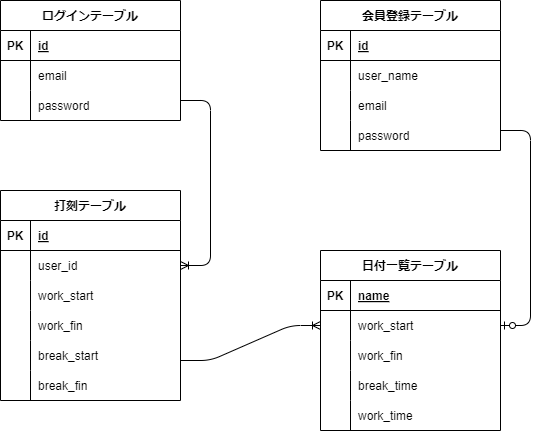

The diagram above was exported from draw.io. Its source (the exported page's mxGraphModel, read from the mxfile embedded in the PNG):
<mxGraphModel dx="440" dy="779" grid="1" gridSize="10" guides="1" tooltips="1" connect="1" arrows="1" fold="1" page="1" pageScale="1" pageWidth="827" pageHeight="1169" math="0" shadow="0">
  <root>
    <mxCell id="0" />
    <mxCell id="1" parent="0" />
    <mxCell id="19" value="ログインテーブル" style="shape=table;startSize=30;container=1;collapsible=1;childLayout=tableLayout;fixedRows=1;rowLines=0;fontStyle=1;align=center;resizeLast=1;" parent="1" vertex="1">
      <mxGeometry x="80" y="70" width="180" height="120" as="geometry" />
    </mxCell>
    <mxCell id="20" value="" style="shape=tableRow;horizontal=0;startSize=0;swimlaneHead=0;swimlaneBody=0;fillColor=none;collapsible=0;dropTarget=0;points=[[0,0.5],[1,0.5]];portConstraint=eastwest;top=0;left=0;right=0;bottom=1;" parent="19" vertex="1">
      <mxGeometry y="30" width="180" height="30" as="geometry" />
    </mxCell>
    <mxCell id="21" value="PK" style="shape=partialRectangle;connectable=0;fillColor=none;top=0;left=0;bottom=0;right=0;fontStyle=1;overflow=hidden;" parent="20" vertex="1">
      <mxGeometry width="30" height="30" as="geometry">
        <mxRectangle width="30" height="30" as="alternateBounds" />
      </mxGeometry>
    </mxCell>
    <mxCell id="22" value="id" style="shape=partialRectangle;connectable=0;fillColor=none;top=0;left=0;bottom=0;right=0;align=left;spacingLeft=6;fontStyle=5;overflow=hidden;" parent="20" vertex="1">
      <mxGeometry x="30" width="150" height="30" as="geometry">
        <mxRectangle width="150" height="30" as="alternateBounds" />
      </mxGeometry>
    </mxCell>
    <mxCell id="23" value="" style="shape=tableRow;horizontal=0;startSize=0;swimlaneHead=0;swimlaneBody=0;fillColor=none;collapsible=0;dropTarget=0;points=[[0,0.5],[1,0.5]];portConstraint=eastwest;top=0;left=0;right=0;bottom=0;" parent="19" vertex="1">
      <mxGeometry y="60" width="180" height="30" as="geometry" />
    </mxCell>
    <mxCell id="24" value="" style="shape=partialRectangle;connectable=0;fillColor=none;top=0;left=0;bottom=0;right=0;editable=1;overflow=hidden;" parent="23" vertex="1">
      <mxGeometry width="30" height="30" as="geometry">
        <mxRectangle width="30" height="30" as="alternateBounds" />
      </mxGeometry>
    </mxCell>
    <mxCell id="25" value="email" style="shape=partialRectangle;connectable=0;fillColor=none;top=0;left=0;bottom=0;right=0;align=left;spacingLeft=6;overflow=hidden;" parent="23" vertex="1">
      <mxGeometry x="30" width="150" height="30" as="geometry">
        <mxRectangle width="150" height="30" as="alternateBounds" />
      </mxGeometry>
    </mxCell>
    <mxCell id="26" value="" style="shape=tableRow;horizontal=0;startSize=0;swimlaneHead=0;swimlaneBody=0;fillColor=none;collapsible=0;dropTarget=0;points=[[0,0.5],[1,0.5]];portConstraint=eastwest;top=0;left=0;right=0;bottom=0;" parent="19" vertex="1">
      <mxGeometry y="90" width="180" height="30" as="geometry" />
    </mxCell>
    <mxCell id="27" value="" style="shape=partialRectangle;connectable=0;fillColor=none;top=0;left=0;bottom=0;right=0;editable=1;overflow=hidden;" parent="26" vertex="1">
      <mxGeometry width="30" height="30" as="geometry">
        <mxRectangle width="30" height="30" as="alternateBounds" />
      </mxGeometry>
    </mxCell>
    <mxCell id="28" value="password" style="shape=partialRectangle;connectable=0;fillColor=none;top=0;left=0;bottom=0;right=0;align=left;spacingLeft=6;overflow=hidden;" parent="26" vertex="1">
      <mxGeometry x="30" width="150" height="30" as="geometry">
        <mxRectangle width="150" height="30" as="alternateBounds" />
      </mxGeometry>
    </mxCell>
    <mxCell id="31" value="会員登録テーブル" style="shape=table;startSize=30;container=1;collapsible=1;childLayout=tableLayout;fixedRows=1;rowLines=0;fontStyle=1;align=center;resizeLast=1;" parent="1" vertex="1">
      <mxGeometry x="400" y="70" width="180" height="150" as="geometry" />
    </mxCell>
    <mxCell id="32" value="" style="shape=tableRow;horizontal=0;startSize=0;swimlaneHead=0;swimlaneBody=0;fillColor=none;collapsible=0;dropTarget=0;points=[[0,0.5],[1,0.5]];portConstraint=eastwest;top=0;left=0;right=0;bottom=1;" parent="31" vertex="1">
      <mxGeometry y="30" width="180" height="30" as="geometry" />
    </mxCell>
    <mxCell id="33" value="PK" style="shape=partialRectangle;connectable=0;fillColor=none;top=0;left=0;bottom=0;right=0;fontStyle=1;overflow=hidden;" parent="32" vertex="1">
      <mxGeometry width="30" height="30" as="geometry">
        <mxRectangle width="30" height="30" as="alternateBounds" />
      </mxGeometry>
    </mxCell>
    <mxCell id="34" value="id" style="shape=partialRectangle;connectable=0;fillColor=none;top=0;left=0;bottom=0;right=0;align=left;spacingLeft=6;fontStyle=5;overflow=hidden;" parent="32" vertex="1">
      <mxGeometry x="30" width="150" height="30" as="geometry">
        <mxRectangle width="150" height="30" as="alternateBounds" />
      </mxGeometry>
    </mxCell>
    <mxCell id="35" value="" style="shape=tableRow;horizontal=0;startSize=0;swimlaneHead=0;swimlaneBody=0;fillColor=none;collapsible=0;dropTarget=0;points=[[0,0.5],[1,0.5]];portConstraint=eastwest;top=0;left=0;right=0;bottom=0;" parent="31" vertex="1">
      <mxGeometry y="60" width="180" height="30" as="geometry" />
    </mxCell>
    <mxCell id="36" value="" style="shape=partialRectangle;connectable=0;fillColor=none;top=0;left=0;bottom=0;right=0;editable=1;overflow=hidden;" parent="35" vertex="1">
      <mxGeometry width="30" height="30" as="geometry">
        <mxRectangle width="30" height="30" as="alternateBounds" />
      </mxGeometry>
    </mxCell>
    <mxCell id="37" value="user_name" style="shape=partialRectangle;connectable=0;fillColor=none;top=0;left=0;bottom=0;right=0;align=left;spacingLeft=6;overflow=hidden;" parent="35" vertex="1">
      <mxGeometry x="30" width="150" height="30" as="geometry">
        <mxRectangle width="150" height="30" as="alternateBounds" />
      </mxGeometry>
    </mxCell>
    <mxCell id="38" value="" style="shape=tableRow;horizontal=0;startSize=0;swimlaneHead=0;swimlaneBody=0;fillColor=none;collapsible=0;dropTarget=0;points=[[0,0.5],[1,0.5]];portConstraint=eastwest;top=0;left=0;right=0;bottom=0;" parent="31" vertex="1">
      <mxGeometry y="90" width="180" height="30" as="geometry" />
    </mxCell>
    <mxCell id="39" value="" style="shape=partialRectangle;connectable=0;fillColor=none;top=0;left=0;bottom=0;right=0;editable=1;overflow=hidden;" parent="38" vertex="1">
      <mxGeometry width="30" height="30" as="geometry">
        <mxRectangle width="30" height="30" as="alternateBounds" />
      </mxGeometry>
    </mxCell>
    <mxCell id="40" value="email" style="shape=partialRectangle;connectable=0;fillColor=none;top=0;left=0;bottom=0;right=0;align=left;spacingLeft=6;overflow=hidden;" parent="38" vertex="1">
      <mxGeometry x="30" width="150" height="30" as="geometry">
        <mxRectangle width="150" height="30" as="alternateBounds" />
      </mxGeometry>
    </mxCell>
    <mxCell id="41" value="" style="shape=tableRow;horizontal=0;startSize=0;swimlaneHead=0;swimlaneBody=0;fillColor=none;collapsible=0;dropTarget=0;points=[[0,0.5],[1,0.5]];portConstraint=eastwest;top=0;left=0;right=0;bottom=0;" parent="31" vertex="1">
      <mxGeometry y="120" width="180" height="30" as="geometry" />
    </mxCell>
    <mxCell id="42" value="" style="shape=partialRectangle;connectable=0;fillColor=none;top=0;left=0;bottom=0;right=0;editable=1;overflow=hidden;" parent="41" vertex="1">
      <mxGeometry width="30" height="30" as="geometry">
        <mxRectangle width="30" height="30" as="alternateBounds" />
      </mxGeometry>
    </mxCell>
    <mxCell id="43" value="password" style="shape=partialRectangle;connectable=0;fillColor=none;top=0;left=0;bottom=0;right=0;align=left;spacingLeft=6;overflow=hidden;" parent="41" vertex="1">
      <mxGeometry x="30" width="150" height="30" as="geometry">
        <mxRectangle width="150" height="30" as="alternateBounds" />
      </mxGeometry>
    </mxCell>
    <mxCell id="44" value="打刻テーブル" style="shape=table;startSize=30;container=1;collapsible=1;childLayout=tableLayout;fixedRows=1;rowLines=0;fontStyle=1;align=center;resizeLast=1;" parent="1" vertex="1">
      <mxGeometry x="80" y="260" width="180" height="210" as="geometry" />
    </mxCell>
    <mxCell id="45" value="" style="shape=tableRow;horizontal=0;startSize=0;swimlaneHead=0;swimlaneBody=0;fillColor=none;collapsible=0;dropTarget=0;points=[[0,0.5],[1,0.5]];portConstraint=eastwest;top=0;left=0;right=0;bottom=1;" parent="44" vertex="1">
      <mxGeometry y="30" width="180" height="30" as="geometry" />
    </mxCell>
    <mxCell id="46" value="PK" style="shape=partialRectangle;connectable=0;fillColor=none;top=0;left=0;bottom=0;right=0;fontStyle=1;overflow=hidden;" parent="45" vertex="1">
      <mxGeometry width="30" height="30" as="geometry">
        <mxRectangle width="30" height="30" as="alternateBounds" />
      </mxGeometry>
    </mxCell>
    <mxCell id="47" value="id" style="shape=partialRectangle;connectable=0;fillColor=none;top=0;left=0;bottom=0;right=0;align=left;spacingLeft=6;fontStyle=5;overflow=hidden;" parent="45" vertex="1">
      <mxGeometry x="30" width="150" height="30" as="geometry">
        <mxRectangle width="150" height="30" as="alternateBounds" />
      </mxGeometry>
    </mxCell>
    <mxCell id="98" value="" style="shape=tableRow;horizontal=0;startSize=0;swimlaneHead=0;swimlaneBody=0;fillColor=none;collapsible=0;dropTarget=0;points=[[0,0.5],[1,0.5]];portConstraint=eastwest;top=0;left=0;right=0;bottom=0;" vertex="1" parent="44">
      <mxGeometry y="60" width="180" height="30" as="geometry" />
    </mxCell>
    <mxCell id="99" value="" style="shape=partialRectangle;connectable=0;fillColor=none;top=0;left=0;bottom=0;right=0;editable=1;overflow=hidden;" vertex="1" parent="98">
      <mxGeometry width="30" height="30" as="geometry">
        <mxRectangle width="30" height="30" as="alternateBounds" />
      </mxGeometry>
    </mxCell>
    <mxCell id="100" value="user_id" style="shape=partialRectangle;connectable=0;fillColor=none;top=0;left=0;bottom=0;right=0;align=left;spacingLeft=6;overflow=hidden;" vertex="1" parent="98">
      <mxGeometry x="30" width="150" height="30" as="geometry">
        <mxRectangle width="150" height="30" as="alternateBounds" />
      </mxGeometry>
    </mxCell>
    <mxCell id="48" value="" style="shape=tableRow;horizontal=0;startSize=0;swimlaneHead=0;swimlaneBody=0;fillColor=none;collapsible=0;dropTarget=0;points=[[0,0.5],[1,0.5]];portConstraint=eastwest;top=0;left=0;right=0;bottom=0;" parent="44" vertex="1">
      <mxGeometry y="90" width="180" height="30" as="geometry" />
    </mxCell>
    <mxCell id="49" value="" style="shape=partialRectangle;connectable=0;fillColor=none;top=0;left=0;bottom=0;right=0;editable=1;overflow=hidden;" parent="48" vertex="1">
      <mxGeometry width="30" height="30" as="geometry">
        <mxRectangle width="30" height="30" as="alternateBounds" />
      </mxGeometry>
    </mxCell>
    <mxCell id="50" value="work_start" style="shape=partialRectangle;connectable=0;fillColor=none;top=0;left=0;bottom=0;right=0;align=left;spacingLeft=6;overflow=hidden;" parent="48" vertex="1">
      <mxGeometry x="30" width="150" height="30" as="geometry">
        <mxRectangle width="150" height="30" as="alternateBounds" />
      </mxGeometry>
    </mxCell>
    <mxCell id="86" value="" style="shape=tableRow;horizontal=0;startSize=0;swimlaneHead=0;swimlaneBody=0;fillColor=none;collapsible=0;dropTarget=0;points=[[0,0.5],[1,0.5]];portConstraint=eastwest;top=0;left=0;right=0;bottom=0;" vertex="1" parent="44">
      <mxGeometry y="120" width="180" height="30" as="geometry" />
    </mxCell>
    <mxCell id="87" value="" style="shape=partialRectangle;connectable=0;fillColor=none;top=0;left=0;bottom=0;right=0;editable=1;overflow=hidden;" vertex="1" parent="86">
      <mxGeometry width="30" height="30" as="geometry">
        <mxRectangle width="30" height="30" as="alternateBounds" />
      </mxGeometry>
    </mxCell>
    <mxCell id="88" value="work_fin" style="shape=partialRectangle;connectable=0;fillColor=none;top=0;left=0;bottom=0;right=0;align=left;spacingLeft=6;overflow=hidden;" vertex="1" parent="86">
      <mxGeometry x="30" width="150" height="30" as="geometry">
        <mxRectangle width="150" height="30" as="alternateBounds" />
      </mxGeometry>
    </mxCell>
    <mxCell id="89" value="" style="shape=tableRow;horizontal=0;startSize=0;swimlaneHead=0;swimlaneBody=0;fillColor=none;collapsible=0;dropTarget=0;points=[[0,0.5],[1,0.5]];portConstraint=eastwest;top=0;left=0;right=0;bottom=0;" vertex="1" parent="44">
      <mxGeometry y="150" width="180" height="30" as="geometry" />
    </mxCell>
    <mxCell id="90" value="" style="shape=partialRectangle;connectable=0;fillColor=none;top=0;left=0;bottom=0;right=0;editable=1;overflow=hidden;" vertex="1" parent="89">
      <mxGeometry width="30" height="30" as="geometry">
        <mxRectangle width="30" height="30" as="alternateBounds" />
      </mxGeometry>
    </mxCell>
    <mxCell id="91" value="break_start" style="shape=partialRectangle;connectable=0;fillColor=none;top=0;left=0;bottom=0;right=0;align=left;spacingLeft=6;overflow=hidden;" vertex="1" parent="89">
      <mxGeometry x="30" width="150" height="30" as="geometry">
        <mxRectangle width="150" height="30" as="alternateBounds" />
      </mxGeometry>
    </mxCell>
    <mxCell id="92" value="" style="shape=tableRow;horizontal=0;startSize=0;swimlaneHead=0;swimlaneBody=0;fillColor=none;collapsible=0;dropTarget=0;points=[[0,0.5],[1,0.5]];portConstraint=eastwest;top=0;left=0;right=0;bottom=0;" vertex="1" parent="44">
      <mxGeometry y="180" width="180" height="30" as="geometry" />
    </mxCell>
    <mxCell id="93" value="" style="shape=partialRectangle;connectable=0;fillColor=none;top=0;left=0;bottom=0;right=0;editable=1;overflow=hidden;" vertex="1" parent="92">
      <mxGeometry width="30" height="30" as="geometry">
        <mxRectangle width="30" height="30" as="alternateBounds" />
      </mxGeometry>
    </mxCell>
    <mxCell id="94" value="break_fin" style="shape=partialRectangle;connectable=0;fillColor=none;top=0;left=0;bottom=0;right=0;align=left;spacingLeft=6;overflow=hidden;" vertex="1" parent="92">
      <mxGeometry x="30" width="150" height="30" as="geometry">
        <mxRectangle width="150" height="30" as="alternateBounds" />
      </mxGeometry>
    </mxCell>
    <mxCell id="57" value="日付一覧テーブル" style="shape=table;startSize=30;container=1;collapsible=1;childLayout=tableLayout;fixedRows=1;rowLines=0;fontStyle=1;align=center;resizeLast=1;" parent="1" vertex="1">
      <mxGeometry x="400" y="320" width="180" height="180" as="geometry" />
    </mxCell>
    <mxCell id="58" value="" style="shape=tableRow;horizontal=0;startSize=0;swimlaneHead=0;swimlaneBody=0;fillColor=none;collapsible=0;dropTarget=0;points=[[0,0.5],[1,0.5]];portConstraint=eastwest;top=0;left=0;right=0;bottom=1;" parent="57" vertex="1">
      <mxGeometry y="30" width="180" height="30" as="geometry" />
    </mxCell>
    <mxCell id="59" value="PK" style="shape=partialRectangle;connectable=0;fillColor=none;top=0;left=0;bottom=0;right=0;fontStyle=1;overflow=hidden;" parent="58" vertex="1">
      <mxGeometry width="30" height="30" as="geometry">
        <mxRectangle width="30" height="30" as="alternateBounds" />
      </mxGeometry>
    </mxCell>
    <mxCell id="60" value="name" style="shape=partialRectangle;connectable=0;fillColor=none;top=0;left=0;bottom=0;right=0;align=left;spacingLeft=6;fontStyle=5;overflow=hidden;" parent="58" vertex="1">
      <mxGeometry x="30" width="150" height="30" as="geometry">
        <mxRectangle width="150" height="30" as="alternateBounds" />
      </mxGeometry>
    </mxCell>
    <mxCell id="61" value="" style="shape=tableRow;horizontal=0;startSize=0;swimlaneHead=0;swimlaneBody=0;fillColor=none;collapsible=0;dropTarget=0;points=[[0,0.5],[1,0.5]];portConstraint=eastwest;top=0;left=0;right=0;bottom=0;" parent="57" vertex="1">
      <mxGeometry y="60" width="180" height="30" as="geometry" />
    </mxCell>
    <mxCell id="62" value="" style="shape=partialRectangle;connectable=0;fillColor=none;top=0;left=0;bottom=0;right=0;editable=1;overflow=hidden;" parent="61" vertex="1">
      <mxGeometry width="30" height="30" as="geometry">
        <mxRectangle width="30" height="30" as="alternateBounds" />
      </mxGeometry>
    </mxCell>
    <mxCell id="63" value="work_start" style="shape=partialRectangle;connectable=0;fillColor=none;top=0;left=0;bottom=0;right=0;align=left;spacingLeft=6;overflow=hidden;" parent="61" vertex="1">
      <mxGeometry x="30" width="150" height="30" as="geometry">
        <mxRectangle width="150" height="30" as="alternateBounds" />
      </mxGeometry>
    </mxCell>
    <mxCell id="64" value="" style="shape=tableRow;horizontal=0;startSize=0;swimlaneHead=0;swimlaneBody=0;fillColor=none;collapsible=0;dropTarget=0;points=[[0,0.5],[1,0.5]];portConstraint=eastwest;top=0;left=0;right=0;bottom=0;" parent="57" vertex="1">
      <mxGeometry y="90" width="180" height="30" as="geometry" />
    </mxCell>
    <mxCell id="65" value="" style="shape=partialRectangle;connectable=0;fillColor=none;top=0;left=0;bottom=0;right=0;editable=1;overflow=hidden;" parent="64" vertex="1">
      <mxGeometry width="30" height="30" as="geometry">
        <mxRectangle width="30" height="30" as="alternateBounds" />
      </mxGeometry>
    </mxCell>
    <mxCell id="66" value="work_fin" style="shape=partialRectangle;connectable=0;fillColor=none;top=0;left=0;bottom=0;right=0;align=left;spacingLeft=6;overflow=hidden;" parent="64" vertex="1">
      <mxGeometry x="30" width="150" height="30" as="geometry">
        <mxRectangle width="150" height="30" as="alternateBounds" />
      </mxGeometry>
    </mxCell>
    <mxCell id="67" value="" style="shape=tableRow;horizontal=0;startSize=0;swimlaneHead=0;swimlaneBody=0;fillColor=none;collapsible=0;dropTarget=0;points=[[0,0.5],[1,0.5]];portConstraint=eastwest;top=0;left=0;right=0;bottom=0;" parent="57" vertex="1">
      <mxGeometry y="120" width="180" height="30" as="geometry" />
    </mxCell>
    <mxCell id="68" value="" style="shape=partialRectangle;connectable=0;fillColor=none;top=0;left=0;bottom=0;right=0;editable=1;overflow=hidden;" parent="67" vertex="1">
      <mxGeometry width="30" height="30" as="geometry">
        <mxRectangle width="30" height="30" as="alternateBounds" />
      </mxGeometry>
    </mxCell>
    <mxCell id="69" value="break_time" style="shape=partialRectangle;connectable=0;fillColor=none;top=0;left=0;bottom=0;right=0;align=left;spacingLeft=6;overflow=hidden;" parent="67" vertex="1">
      <mxGeometry x="30" width="150" height="30" as="geometry">
        <mxRectangle width="150" height="30" as="alternateBounds" />
      </mxGeometry>
    </mxCell>
    <mxCell id="95" value="" style="shape=tableRow;horizontal=0;startSize=0;swimlaneHead=0;swimlaneBody=0;fillColor=none;collapsible=0;dropTarget=0;points=[[0,0.5],[1,0.5]];portConstraint=eastwest;top=0;left=0;right=0;bottom=0;" vertex="1" parent="57">
      <mxGeometry y="150" width="180" height="30" as="geometry" />
    </mxCell>
    <mxCell id="96" value="" style="shape=partialRectangle;connectable=0;fillColor=none;top=0;left=0;bottom=0;right=0;editable=1;overflow=hidden;" vertex="1" parent="95">
      <mxGeometry width="30" height="30" as="geometry">
        <mxRectangle width="30" height="30" as="alternateBounds" />
      </mxGeometry>
    </mxCell>
    <mxCell id="97" value="work_time" style="shape=partialRectangle;connectable=0;fillColor=none;top=0;left=0;bottom=0;right=0;align=left;spacingLeft=6;overflow=hidden;" vertex="1" parent="95">
      <mxGeometry x="30" width="150" height="30" as="geometry">
        <mxRectangle width="150" height="30" as="alternateBounds" />
      </mxGeometry>
    </mxCell>
    <mxCell id="103" value="" style="edgeStyle=entityRelationEdgeStyle;fontSize=12;html=1;endArrow=ERoneToMany;entryX=0;entryY=0.5;entryDx=0;entryDy=0;" edge="1" parent="1" target="61">
      <mxGeometry width="100" height="100" relative="1" as="geometry">
        <mxPoint x="260" y="430" as="sourcePoint" />
        <mxPoint x="360" y="330" as="targetPoint" />
      </mxGeometry>
    </mxCell>
    <mxCell id="104" value="" style="edgeStyle=entityRelationEdgeStyle;fontSize=12;html=1;endArrow=ERoneToMany;entryX=1;entryY=0.5;entryDx=0;entryDy=0;" edge="1" parent="1" target="98">
      <mxGeometry width="100" height="100" relative="1" as="geometry">
        <mxPoint x="260" y="170" as="sourcePoint" />
        <mxPoint x="360" y="70" as="targetPoint" />
      </mxGeometry>
    </mxCell>
    <mxCell id="105" value="" style="edgeStyle=entityRelationEdgeStyle;fontSize=12;html=1;endArrow=ERzeroToOne;endFill=1;entryX=1;entryY=0.5;entryDx=0;entryDy=0;" edge="1" parent="1" target="61">
      <mxGeometry width="100" height="100" relative="1" as="geometry">
        <mxPoint x="580" y="200" as="sourcePoint" />
        <mxPoint x="680" y="100" as="targetPoint" />
      </mxGeometry>
    </mxCell>
  </root>
</mxGraphModel>